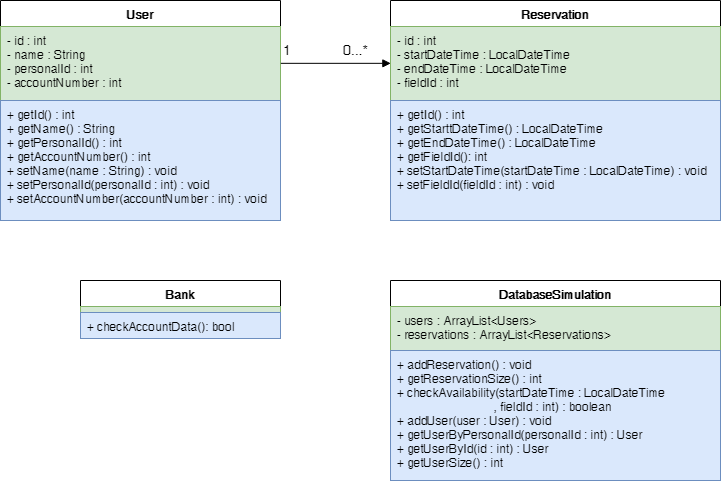

The diagram above was exported from draw.io. Its source (the exported page's mxGraphModel, read from the mxfile embedded in the PNG):
<mxGraphModel dx="1363" dy="723" grid="1" gridSize="10" guides="1" tooltips="1" connect="1" arrows="1" fold="1" page="1" pageScale="1" pageWidth="827" pageHeight="1169" math="0" shadow="0">
  <root>
    <mxCell id="0" />
    <mxCell id="1" parent="0" />
    <mxCell id="9Bi86yV24U65SDJO_dTu-1" value="User" style="swimlane;fontStyle=1;align=center;verticalAlign=top;childLayout=stackLayout;horizontal=1;startSize=26;horizontalStack=0;resizeParent=1;resizeParentMax=0;resizeLast=0;collapsible=1;marginBottom=0;" parent="1" vertex="1">
      <mxGeometry x="50" y="90" width="280" height="220" as="geometry" />
    </mxCell>
    <mxCell id="9Bi86yV24U65SDJO_dTu-4" value="- id : int&#10;- name : String&#10;- personalId : int&#10;- accountNumber : int" style="text;align=left;verticalAlign=top;spacingLeft=4;spacingRight=4;overflow=hidden;rotatable=0;points=[[0,0.5],[1,0.5]];portConstraint=eastwest;fillColor=#d5e8d4;strokeColor=#82b366;" parent="9Bi86yV24U65SDJO_dTu-1" vertex="1">
      <mxGeometry y="26" width="280" height="74" as="geometry" />
    </mxCell>
    <mxCell id="9Bi86yV24U65SDJO_dTu-6" value="+ getId() : int &#10;+ getName() : String&#10;+ getPersonalId() : int&#10;+ getAccountNumber() : int&#10;+ setName(name : String) : void&#10;+ setPersonalId(personalId : int) : void&#10;+ setAccountNumber(accountNumber : int) : void" style="text;strokeColor=#6c8ebf;fillColor=#dae8fc;align=left;verticalAlign=top;spacingLeft=4;spacingRight=4;overflow=hidden;rotatable=0;points=[[0,0.5],[1,0.5]];portConstraint=eastwest;" parent="9Bi86yV24U65SDJO_dTu-1" vertex="1">
      <mxGeometry y="100" width="280" height="120" as="geometry" />
    </mxCell>
    <mxCell id="9Bi86yV24U65SDJO_dTu-11" value="Bank" style="swimlane;fontStyle=1;align=center;verticalAlign=top;childLayout=stackLayout;horizontal=1;startSize=26;horizontalStack=0;resizeParent=1;resizeParentMax=0;resizeLast=0;collapsible=1;marginBottom=0;" parent="1" vertex="1">
      <mxGeometry x="130" y="370" width="200" height="58" as="geometry" />
    </mxCell>
    <mxCell id="9Bi86yV24U65SDJO_dTu-12" value="" style="text;strokeColor=#82b366;fillColor=#d5e8d4;align=left;verticalAlign=top;spacingLeft=4;spacingRight=4;overflow=hidden;rotatable=0;points=[[0,0.5],[1,0.5]];portConstraint=eastwest;" parent="9Bi86yV24U65SDJO_dTu-11" vertex="1">
      <mxGeometry y="26" width="200" height="6" as="geometry" />
    </mxCell>
    <mxCell id="9Bi86yV24U65SDJO_dTu-16" value="+ checkAccountData(): bool" style="text;strokeColor=#6c8ebf;fillColor=#dae8fc;align=left;verticalAlign=top;spacingLeft=4;spacingRight=4;overflow=hidden;rotatable=0;points=[[0,0.5],[1,0.5]];portConstraint=eastwest;" parent="9Bi86yV24U65SDJO_dTu-11" vertex="1">
      <mxGeometry y="32" width="200" height="26" as="geometry" />
    </mxCell>
    <mxCell id="_lZsW0i9c5eI7KE1nFrE-5" value="Reservation" style="swimlane;fontStyle=1;align=center;verticalAlign=top;childLayout=stackLayout;horizontal=1;startSize=26;horizontalStack=0;resizeParent=1;resizeParentMax=0;resizeLast=0;collapsible=1;marginBottom=0;" parent="1" vertex="1">
      <mxGeometry x="440" y="90" width="330" height="220" as="geometry" />
    </mxCell>
    <mxCell id="_lZsW0i9c5eI7KE1nFrE-6" value="- id : int &#10;- startDateTime : LocalDateTime&#10;- endDateTime : LocalDateTime&#10;- fieldId : int" style="text;strokeColor=#82b366;fillColor=#d5e8d4;align=left;verticalAlign=top;spacingLeft=4;spacingRight=4;overflow=hidden;rotatable=0;points=[[0,0.5],[1,0.5]];portConstraint=eastwest;" parent="_lZsW0i9c5eI7KE1nFrE-5" vertex="1">
      <mxGeometry y="26" width="330" height="74" as="geometry" />
    </mxCell>
    <mxCell id="_lZsW0i9c5eI7KE1nFrE-7" value="+ getId() : int &#10;+ getStarttDateTime() : LocalDateTime&#10;+ getEndDateTime() : LocalDateTime&#10;+ getFieldId(): int&#10;+ setStartDateTime(startDateTime : LocalDateTime) : void &#10;+ setFieldId(fieldId : int) : void&#10;" style="text;strokeColor=#6c8ebf;fillColor=#dae8fc;align=left;verticalAlign=top;spacingLeft=4;spacingRight=4;overflow=hidden;rotatable=0;points=[[0,0.5],[1,0.5]];portConstraint=eastwest;" parent="_lZsW0i9c5eI7KE1nFrE-5" vertex="1">
      <mxGeometry y="100" width="330" height="120" as="geometry" />
    </mxCell>
    <mxCell id="8vK6mxMv8FStquLu5831-1" value="" style="endArrow=block;endFill=1;html=1;edgeStyle=orthogonalEdgeStyle;align=left;verticalAlign=top;exitX=1;exitY=0.5;exitDx=0;exitDy=0;entryX=0;entryY=0.5;entryDx=0;entryDy=0;" edge="1" parent="1" source="9Bi86yV24U65SDJO_dTu-4" target="_lZsW0i9c5eI7KE1nFrE-6">
      <mxGeometry x="-1" relative="1" as="geometry">
        <mxPoint x="50" y="490" as="sourcePoint" />
        <mxPoint x="210" y="490" as="targetPoint" />
      </mxGeometry>
    </mxCell>
    <mxCell id="8vK6mxMv8FStquLu5831-2" value="1" style="resizable=0;html=1;align=left;verticalAlign=bottom;labelBackgroundColor=#ffffff;fontSize=14;" connectable="0" vertex="1" parent="8vK6mxMv8FStquLu5831-1">
      <mxGeometry x="-1" relative="1" as="geometry">
        <mxPoint x="-0.5" y="-3" as="offset" />
      </mxGeometry>
    </mxCell>
    <mxCell id="8vK6mxMv8FStquLu5831-5" value="0...*" style="resizable=0;html=1;align=left;verticalAlign=bottom;labelBackgroundColor=#ffffff;fontSize=14;" connectable="0" vertex="1" parent="1">
      <mxGeometry x="389.7857142857142" y="150.1428571428571" as="geometry" />
    </mxCell>
    <mxCell id="8vK6mxMv8FStquLu5831-6" value="DatabaseSimulation" style="swimlane;fontStyle=1;align=center;verticalAlign=top;childLayout=stackLayout;horizontal=1;startSize=26;horizontalStack=0;resizeParent=1;resizeParentMax=0;resizeLast=0;collapsible=1;marginBottom=0;" vertex="1" parent="1">
      <mxGeometry x="440" y="370" width="330" height="200" as="geometry" />
    </mxCell>
    <mxCell id="8vK6mxMv8FStquLu5831-7" value="- users : ArrayList&lt;Users&gt;&#10;- reservations : ArrayList&lt;Reservations&gt;&#10;" style="text;strokeColor=#82b366;fillColor=#d5e8d4;align=left;verticalAlign=top;spacingLeft=4;spacingRight=4;overflow=hidden;rotatable=0;points=[[0,0.5],[1,0.5]];portConstraint=eastwest;" vertex="1" parent="8vK6mxMv8FStquLu5831-6">
      <mxGeometry y="26" width="330" height="44" as="geometry" />
    </mxCell>
    <mxCell id="8vK6mxMv8FStquLu5831-8" value="+ addReservation() : void&#10;+ getReservationSize() : int&#10;+ checkAvailability(startDateTime : LocalDateTime &#10;                             , fieldId : int) : boolean&#10;+ addUser(user : User) : void &#10;+ getUserByPersonalId(personalId : int) : User&#10;+ getUserById(id : int) : User&#10;+ getUserSize() : int&#10;&#10;&#10;&#10;" style="text;strokeColor=#6c8ebf;fillColor=#dae8fc;align=left;verticalAlign=top;spacingLeft=4;spacingRight=4;overflow=hidden;rotatable=0;points=[[0,0.5],[1,0.5]];portConstraint=eastwest;" vertex="1" parent="8vK6mxMv8FStquLu5831-6">
      <mxGeometry y="70" width="330" height="130" as="geometry" />
    </mxCell>
  </root>
</mxGraphModel>